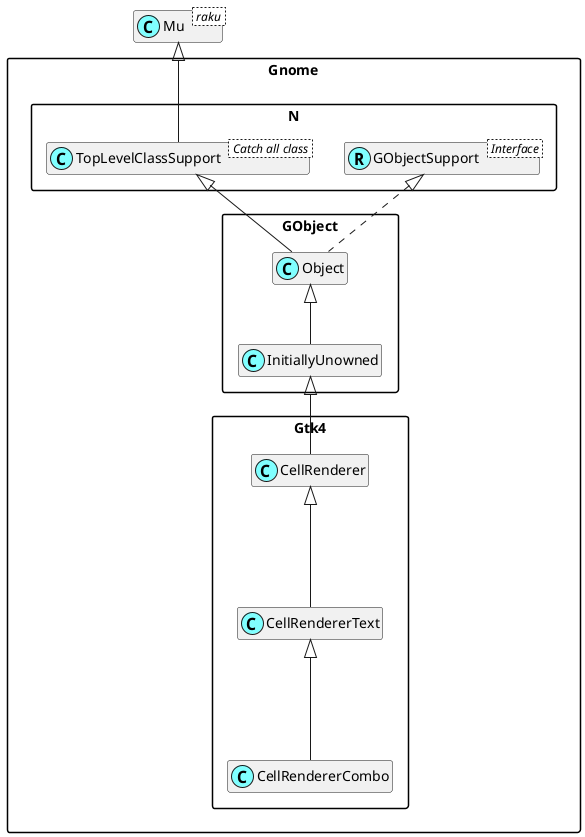

The diagram above was rendered by PlantUML. Its source (embedded in the PNG):
@startuml
'scale 0.8

skinparam packageStyle rectangle
skinparam stereotypeCBackgroundColor #80ffff
set namespaceSeparator ::
hide members

class Mu < raku >

class Gnome::N::TopLevelClassSupport < Catch all class >
Mu <|-- Gnome::N::TopLevelClassSupport

Interface Gnome::N::GObjectSupport < Interface >
class Gnome::N::GObjectSupport <<(R,#80ffff)>>
Gnome::Gtk4::CellRendererText <|--- Gnome::Gtk4::CellRendererCombo
Gnome::Gtk4::CellRenderer <|--- Gnome::Gtk4::CellRendererText
Gnome::GObject::InitiallyUnowned <|-- Gnome::Gtk4::CellRenderer
Gnome::GObject::Object <|-- Gnome::GObject::InitiallyUnowned
Gnome::N::TopLevelClassSupport <|-- Gnome::GObject::Object
Gnome::N::GObjectSupport <|. Gnome::GObject::Object

@enduml